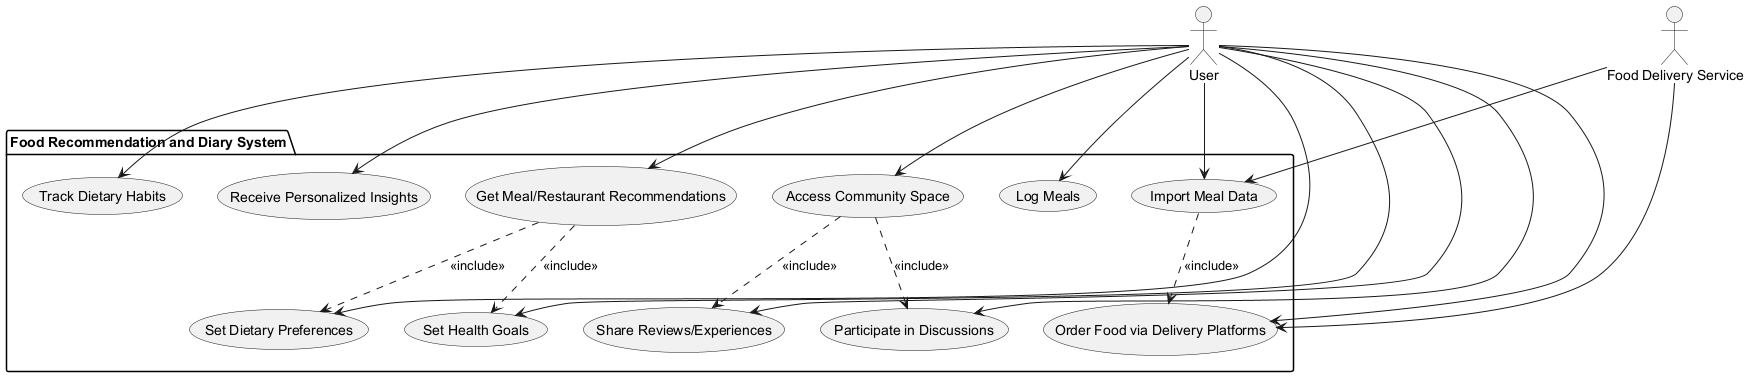

The diagram above was rendered by PlantUML. Its source (embedded in the PNG):
@startuml
' Define all actors first
actor "User" as User
actor "Food Delivery Service" as FoodDeliveryService

' Define system boundary using package
package "Food Recommendation and Diary System" {
  usecase "Log Meals" as UC_LogMeals
  usecase "Track Dietary Habits" as UC_TrackHabits
  usecase "Receive Personalized Insights" as UC_Insights
  usecase "Import Meal Data" as UC_ImportData
  usecase "Get Meal/Restaurant Recommendations" as UC_Recommendations
  usecase "Set Dietary Preferences" as UC_SetPreferences
  usecase "Set Health Goals" as UC_SetGoals
  usecase "Access Community Space" as UC_Community
  usecase "Share Reviews/Experiences" as UC_Share
  usecase "Participate in Discussions" as UC_Discussion
  usecase "Order Food via Delivery Platforms" as UC_OrderFood
}

' Define relationships
User --> UC_LogMeals
User --> UC_TrackHabits
User --> UC_Insights
User --> UC_ImportData
User --> UC_Recommendations
User --> UC_SetPreferences
User --> UC_SetGoals
User --> UC_Community
User --> UC_Share
User --> UC_Discussion
User --> UC_OrderFood

FoodDeliveryService --> UC_ImportData
UC_ImportData ..> UC_OrderFood : <<include>>
UC_Community ..> UC_Share : <<include>>
UC_Community ..> UC_Discussion : <<include>>
UC_Recommendations ..> UC_SetPreferences : <<include>>
UC_Recommendations ..> UC_SetGoals : <<include>>

FoodDeliveryService --> UC_OrderFood

@enduml